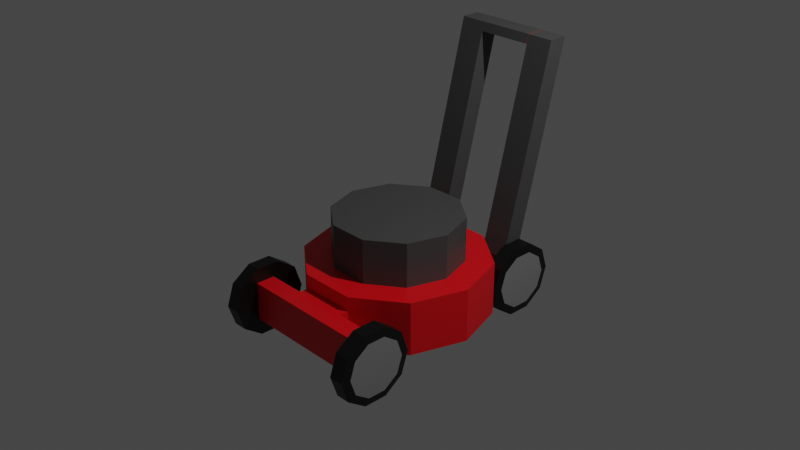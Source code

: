 # Source: MowerMachine.blend  (saved by Blender 2.83.19; exported with 4.5.12 LTS)
import bpy
from mathutils import Matrix  # noqa: F401  (used for matrix-valued properties, if any)

bpy.ops.wm.read_factory_settings(use_empty=True)
scene = bpy.context.scene
scene.name = 'Scene'

# ---- collections
col_collection = bpy.data.collections.new('Collection'); scene.collection.children.link(col_collection)

# ---- materials (node trees are filled in below, after node groups)
mat_red = bpy.data.materials.new('Red')
mat_red.use_transparent_shadow = False
mat_black = bpy.data.materials.new('Black')
mat_black.use_transparent_shadow = False
mat_black_001 = bpy.data.materials.new('Black.001')
mat_black_001.use_transparent_shadow = False
mat_gray = bpy.data.materials.new('Gray')
mat_gray.use_transparent_shadow = False
mat_black_002 = bpy.data.materials.new('Black.002')
mat_black_002.use_transparent_shadow = False
mat_gray_001 = bpy.data.materials.new('Gray.001')
mat_gray_001.use_transparent_shadow = False
mat_black_003 = bpy.data.materials.new('Black.003')
mat_black_003.use_transparent_shadow = False
mat_gray_002 = bpy.data.materials.new('Gray.002')
mat_gray_002.use_transparent_shadow = False
mat_black_004 = bpy.data.materials.new('Black.004')
mat_black_004.use_transparent_shadow = False
mat_gray_003 = bpy.data.materials.new('Gray.003')
mat_gray_003.use_transparent_shadow = False

# ---- material node trees
mat_red.use_nodes = True; mat_red.node_tree.nodes.clear()
_N = mat_red.node_tree.nodes; _L = mat_red.node_tree.links
n0 = _N.new('ShaderNodeBsdfPrincipled'); n0.name = 'Principled BSDF'; n0.location = (10, 300)
n0.distribution = 'GGX'
n0.subsurface_method = 'BURLEY'
n0.inputs[0].default_value = (0.8, 0.0, 0.005815, 1.0)
n0.inputs[3].default_value = 1.45
n0.inputs[27].default_value = (0.0, 0.0, 0.0, 1.0)
n0.inputs[28].default_value = 1.0
n1 = _N.new('ShaderNodeOutputMaterial'); n1.name = 'Material Output'; n1.location = (300, 300)
_L.new(n0.outputs[0], n1.inputs[0])
n1.is_active_output = True
mat_black.use_nodes = True; mat_black.node_tree.nodes.clear()
_N = mat_black.node_tree.nodes; _L = mat_black.node_tree.links
n0 = _N.new('ShaderNodeBsdfPrincipled'); n0.name = 'Principled BSDF'; n0.location = (10, 300)
n0.distribution = 'GGX'
n0.subsurface_method = 'BURLEY'
n0.inputs[0].default_value = (0.06285, 0.06285, 0.06285, 1.0)
n0.inputs[3].default_value = 1.45
n0.inputs[27].default_value = (0.0, 0.0, 0.0, 1.0)
n0.inputs[28].default_value = 1.0
n1 = _N.new('ShaderNodeOutputMaterial'); n1.name = 'Material Output'; n1.location = (300, 300)
_L.new(n0.outputs[0], n1.inputs[0])
n1.is_active_output = True
mat_black_001.use_nodes = True; mat_black_001.node_tree.nodes.clear()
_N = mat_black_001.node_tree.nodes; _L = mat_black_001.node_tree.links
n0 = _N.new('ShaderNodeBsdfPrincipled'); n0.name = 'Principled BSDF'; n0.location = (10, 300)
n0.distribution = 'GGX'
n0.subsurface_method = 'BURLEY'
n0.inputs[0].default_value = (0.0, 0.0, 0.0, 1.0)
n0.inputs[3].default_value = 1.45
n0.inputs[27].default_value = (0.0, 0.0, 0.0, 1.0)
n0.inputs[28].default_value = 1.0
n1 = _N.new('ShaderNodeOutputMaterial'); n1.name = 'Material Output'; n1.location = (300, 300)
_L.new(n0.outputs[0], n1.inputs[0])
n1.is_active_output = True
mat_gray.use_nodes = True; mat_gray.node_tree.nodes.clear()
_N = mat_gray.node_tree.nodes; _L = mat_gray.node_tree.links
n0 = _N.new('ShaderNodeBsdfPrincipled'); n0.name = 'Principled BSDF'; n0.location = (10, 300)
n0.distribution = 'GGX'
n0.subsurface_method = 'BURLEY'
n0.inputs[0].default_value = (0.2215, 0.2215, 0.2215, 1.0)
n0.inputs[3].default_value = 1.45
n0.inputs[27].default_value = (0.0, 0.0, 0.0, 1.0)
n0.inputs[28].default_value = 1.0
n1 = _N.new('ShaderNodeOutputMaterial'); n1.name = 'Material Output'; n1.location = (300, 300)
_L.new(n0.outputs[0], n1.inputs[0])
n1.is_active_output = True
mat_black_002.use_nodes = True; mat_black_002.node_tree.nodes.clear()
_N = mat_black_002.node_tree.nodes; _L = mat_black_002.node_tree.links
n0 = _N.new('ShaderNodeBsdfPrincipled'); n0.name = 'Principled BSDF'; n0.location = (10, 300)
n0.distribution = 'GGX'
n0.subsurface_method = 'BURLEY'
n0.inputs[0].default_value = (0.0, 0.0, 0.0, 1.0)
n0.inputs[3].default_value = 1.45
n0.inputs[27].default_value = (0.0, 0.0, 0.0, 1.0)
n0.inputs[28].default_value = 1.0
n1 = _N.new('ShaderNodeOutputMaterial'); n1.name = 'Material Output'; n1.location = (300, 300)
_L.new(n0.outputs[0], n1.inputs[0])
n1.is_active_output = True
mat_gray_001.use_nodes = True; mat_gray_001.node_tree.nodes.clear()
_N = mat_gray_001.node_tree.nodes; _L = mat_gray_001.node_tree.links
n0 = _N.new('ShaderNodeBsdfPrincipled'); n0.name = 'Principled BSDF'; n0.location = (10, 300)
n0.distribution = 'GGX'
n0.subsurface_method = 'BURLEY'
n0.inputs[0].default_value = (0.2215, 0.2215, 0.2215, 1.0)
n0.inputs[3].default_value = 1.45
n0.inputs[27].default_value = (0.0, 0.0, 0.0, 1.0)
n0.inputs[28].default_value = 1.0
n1 = _N.new('ShaderNodeOutputMaterial'); n1.name = 'Material Output'; n1.location = (300, 300)
_L.new(n0.outputs[0], n1.inputs[0])
n1.is_active_output = True
mat_black_003.use_nodes = True; mat_black_003.node_tree.nodes.clear()
_N = mat_black_003.node_tree.nodes; _L = mat_black_003.node_tree.links
n0 = _N.new('ShaderNodeBsdfPrincipled'); n0.name = 'Principled BSDF'; n0.location = (10, 300)
n0.distribution = 'GGX'
n0.subsurface_method = 'BURLEY'
n0.inputs[0].default_value = (0.0, 0.0, 0.0, 1.0)
n0.inputs[3].default_value = 1.45
n0.inputs[27].default_value = (0.0, 0.0, 0.0, 1.0)
n0.inputs[28].default_value = 1.0
n1 = _N.new('ShaderNodeOutputMaterial'); n1.name = 'Material Output'; n1.location = (300, 300)
_L.new(n0.outputs[0], n1.inputs[0])
n1.is_active_output = True
mat_gray_002.use_nodes = True; mat_gray_002.node_tree.nodes.clear()
_N = mat_gray_002.node_tree.nodes; _L = mat_gray_002.node_tree.links
n0 = _N.new('ShaderNodeBsdfPrincipled'); n0.name = 'Principled BSDF'; n0.location = (10, 300)
n0.distribution = 'GGX'
n0.subsurface_method = 'BURLEY'
n0.inputs[0].default_value = (0.2215, 0.2215, 0.2215, 1.0)
n0.inputs[3].default_value = 1.45
n0.inputs[27].default_value = (0.0, 0.0, 0.0, 1.0)
n0.inputs[28].default_value = 1.0
n1 = _N.new('ShaderNodeOutputMaterial'); n1.name = 'Material Output'; n1.location = (300, 300)
_L.new(n0.outputs[0], n1.inputs[0])
n1.is_active_output = True
mat_black_004.use_nodes = True; mat_black_004.node_tree.nodes.clear()
_N = mat_black_004.node_tree.nodes; _L = mat_black_004.node_tree.links
n0 = _N.new('ShaderNodeBsdfPrincipled'); n0.name = 'Principled BSDF'; n0.location = (10, 300)
n0.distribution = 'GGX'
n0.subsurface_method = 'BURLEY'
n0.inputs[0].default_value = (0.0, 0.0, 0.0, 1.0)
n0.inputs[3].default_value = 1.45
n0.inputs[27].default_value = (0.0, 0.0, 0.0, 1.0)
n0.inputs[28].default_value = 1.0
n1 = _N.new('ShaderNodeOutputMaterial'); n1.name = 'Material Output'; n1.location = (300, 300)
_L.new(n0.outputs[0], n1.inputs[0])
n1.is_active_output = True
mat_gray_003.use_nodes = True; mat_gray_003.node_tree.nodes.clear()
_N = mat_gray_003.node_tree.nodes; _L = mat_gray_003.node_tree.links
n0 = _N.new('ShaderNodeBsdfPrincipled'); n0.name = 'Principled BSDF'; n0.location = (10, 300)
n0.distribution = 'GGX'
n0.subsurface_method = 'BURLEY'
n0.inputs[0].default_value = (0.2215, 0.2215, 0.2215, 1.0)
n0.inputs[3].default_value = 1.45
n0.inputs[27].default_value = (0.0, 0.0, 0.0, 1.0)
n0.inputs[28].default_value = 1.0
n1 = _N.new('ShaderNodeOutputMaterial'); n1.name = 'Material Output'; n1.location = (300, 300)
_L.new(n0.outputs[0], n1.inputs[0])
n1.is_active_output = True

# ---- world
world_world = bpy.data.worlds.new('World'); scene.world = world_world
world_world.use_nodes = True; world_world.node_tree.nodes.clear()
_N = world_world.node_tree.nodes; _L = world_world.node_tree.links
n0 = _N.new('ShaderNodeOutputWorld'); n0.name = 'World Output'; n0.location = (300, 300)
n1 = _N.new('ShaderNodeBackground'); n1.name = 'Background'; n1.location = (10, 300)
n1.inputs[0].default_value = (0.05088, 0.05088, 0.05088, 1.0)
_L.new(n1.outputs[0], n0.inputs[0])
n0.is_active_output = True
world_world.color = (0.05088, 0.05088, 0.05088)
world_world.use_sun_shadow = False
world_world.sun_shadow_jitter_overblur = 0.0

# ---- cameras
cam_camera = bpy.data.cameras.new('Camera')
cam_camera.clip_end = 100.0
cam_camera.ortho_scale = 7.314

# ---- lights
light_light = bpy.data.lights.new('Light', 'POINT')
light_light.transmission_factor = 0.0
light_light.energy = 1000.0
light_light.shadow_soft_size = 0.1
light_light.shadow_maximum_resolution = 0.006
light_light.use_absolute_resolution = True

# ---- meshes
me_cylinder = bpy.data.meshes.new('Cylinder')
me_cylinder.from_pydata([(0.298, 0.9474, -1.0), (0.298, 0.9474, -0.5772), (0.7965, 0.582, -1.0), (0.7965, 0.582, -0.5772), (0.985, -0.006557, -1.0), (0.985, -0.006557, -0.5772), (0.7915, -0.5935, -1.0), (0.7915, -0.5935, -0.5772), (0.29, -0.9547, -1.0), (0.29, -0.9547, -0.5772), (-0.328, -0.9521, -1.0), (-0.328, -0.9521, -0.5772), (-0.8265, -0.5867, -1.0), (-0.8265, -0.5867, -0.5772), (-1.015, 0.001863, -1.0), (-1.015, 0.001863, -0.5772), (-0.8216, 0.5888, -1.0), (-0.8216, 0.5888, -0.5772), (-0.32, 0.95, -1.0), (-0.32, 0.95, -0.5772), (0.2896, -1.051, -1.0), (0.2896, -1.051, -0.5772), (-0.3284, -1.049, -0.5772), (-0.3284, -1.049, -1.0), (0.2887, -1.26, -1.0), (0.2887, -1.26, -0.5772), (-0.3293, -1.257, -0.5772), (-0.3293, -1.257, -1.0), (0.7821, -1.053, -0.5772), (0.7812, -1.262, -0.5772), (0.7812, -1.262, -1.0), (0.7821, -1.053, -1.0), (-0.821, -1.047, -1.0), (-0.8219, -1.255, -1.0), (-0.8219, -1.255, -0.5772), (-0.821, -1.047, -0.5772), (0.5562, 0.409, -0.4145), (0.2053, 0.6662, -0.4145), (0.6889, -0.005311, -0.4145), (0.5527, -0.4185, -0.4145), (0.1997, -0.6727, -0.4145), (-0.2354, -0.6709, -0.4145), (-0.5862, -0.4137, -0.4145), (-0.7189, 0.0006168, -0.4145), (-0.5827, 0.4138, -0.4145), (-0.2297, 0.668, -0.4145), (0.2989, 1.162, -1.0), (0.2989, 1.162, -0.5772), (-0.3191, 1.164, -0.5772), (-0.3191, 1.164, -1.0), (0.5921, 0.9462, -0.5772), (0.5921, 0.9462, -1.0), (0.593, 1.161, -1.0), (0.593, 1.161, -0.5772), (-0.6141, 0.9512, -1.0), (-0.6141, 0.9512, -0.5772), (-0.6132, 1.166, -0.5772), (-0.6132, 1.166, -1.0), (0.2989, 1.738, 1.676), (0.298, 1.524, 1.676), (-0.3191, 1.741, 1.676), (-0.32, 1.526, 1.676), (0.5921, 1.523, 1.676), (0.593, 1.737, 1.676), (-0.6132, 1.742, 1.676), (-0.6141, 1.528, 1.676), (-0.6141, 1.502, 1.577), (-0.6132, 1.717, 1.577), (-0.3191, 1.715, 1.577), (-0.32, 1.501, 1.577), (0.2977, 1.738, 1.677), (0.2968, 1.524, 1.677), (0.2968, 1.498, 1.578), (0.2977, 1.713, 1.578), (0.7965, 0.582, -0.4145), (0.298, 0.9474, -0.4145), (0.985, -0.006557, -0.4145), (0.7915, -0.5935, -0.4145), (0.29, -0.9547, -0.4145), (-0.328, -0.9521, -0.4145), (-0.8265, -0.5867, -0.4145), (-1.015, 0.001863, -0.4145), (-0.8216, 0.5888, -0.4145), (-0.32, 0.95, -0.4145), (0.5527, -0.4185, 0.07015), (0.1997, -0.6727, 0.07015), (-0.2354, -0.6709, 0.07015), (-0.5862, -0.4137, 0.07015), (0.5562, 0.409, -0.4145), (0.2053, 0.6662, -0.4145), (0.6889, -0.005311, -0.4145), (0.5527, -0.4185, -0.4145), (-0.7189, 0.0006168, -0.4145), (-0.5862, -0.4137, -0.4145), (-0.5827, 0.4138, -0.4145), (-0.2297, 0.668, -0.4145), (0.5562, 0.409, 0.07015), (0.2053, 0.6662, 0.07015), (0.6889, -0.005311, 0.07015), (0.5527, -0.4185, 0.07015), (0.1997, -0.6727, 0.07015), (-0.2354, -0.6709, 0.07015), (-0.5862, -0.4137, 0.07015), (-0.7189, 0.0006168, 0.07015), (-0.5827, 0.4138, 0.07015), (-0.2297, 0.668, 0.07015)], [], [(0, 1, 3, 2), (2, 3, 5, 4), (4, 5, 7, 6), (6, 7, 9, 8), (24, 25, 26, 27), (10, 11, 13, 12), (12, 13, 15, 14), (14, 15, 17, 16), (5, 3, 74, 76), (16, 17, 19, 18), (0, 18, 49, 46), (0, 2, 4, 6, 8, 10, 12, 14, 16, 18), (9, 21, 20, 8), (11, 22, 21, 9), (10, 23, 22, 11), (8, 20, 23, 10), (1, 19, 83, 75), (22, 26, 25, 21), (40, 39, 84, 85), (20, 24, 27, 23), (28, 29, 30, 31), (25, 29, 28, 21), (24, 30, 29, 25), (20, 31, 30, 24), (21, 28, 31, 20), (32, 33, 34, 35), (27, 33, 32, 23), (26, 34, 33, 27), (22, 35, 34, 26), (23, 32, 35, 22), (19, 17, 82, 83), (17, 15, 81, 82), (15, 13, 80, 81), (13, 11, 79, 80), (11, 9, 78, 79), (9, 7, 77, 78), (3, 1, 75, 74), (7, 5, 76, 77), (49, 48, 47, 46), (19, 1, 47, 48), (50, 51, 52, 53), (0, 51, 50, 1), (46, 52, 51, 0), (47, 53, 52, 46), (47, 1, 59, 58), (54, 55, 56, 57), (19, 55, 54, 18), (67, 66, 65, 64), (49, 57, 56, 48), (18, 54, 57, 49), (59, 62, 63, 58), (60, 64, 65, 61), (53, 47, 58, 63), (1, 50, 62, 59), (68, 67, 64, 60), (50, 53, 63, 62), (66, 69, 61, 65), (60, 61, 71, 70), (19, 48, 68, 69), (55, 19, 69, 66), (48, 56, 67, 68), (56, 55, 66, 67), (72, 73, 70, 71), (61, 69, 72, 71), (69, 68, 73, 72), (68, 60, 70, 73), (37, 36, 74, 75), (36, 38, 76, 74), (38, 39, 77, 76), (39, 40, 78, 77), (40, 41, 79, 78), (41, 42, 80, 79), (42, 43, 81, 80), (43, 44, 82, 81), (44, 45, 83, 82), (45, 37, 75, 83), (42, 87, 102, 93), (45, 44, 94, 95), (87, 86, 101, 102), (41, 40, 85, 86), (38, 36, 88, 90), (86, 85, 100, 101), (42, 41, 86, 87), (44, 43, 92, 94), (36, 37, 89, 88), (84, 39, 91, 99), (96, 97, 105, 104, 103, 102, 101, 100, 99, 98), (88, 89, 97, 96), (94, 92, 103, 104), (90, 88, 96, 98), (95, 94, 104, 105), (91, 90, 98, 99), (89, 95, 105, 97), (92, 93, 102, 103), (39, 38, 90, 91), (37, 45, 95, 89), (43, 42, 93, 92), (85, 84, 99, 100)])
me_cylinder.polygons.foreach_set('material_index', [0, 0, 0, 0, 0, 0, 0, 0, 0, 0, 1, 0, 0, 0, 0, 0, 0, 0, 1, 0, 0, 0, 0, 0, 0, 0, 0, 0, 0, 0, 0, 0, 0, 0, 0, 0, 0, 0, 1, 1, 1, 1, 1, 1, 1, 1, 0, 1, 1, 1, 1, 1, 1, 1, 1, 1, 1, 1, 1, 1, 1, 1, 0, 1, 1, 1, 0, 0, 0, 0, 0, 0, 0, 0, 0, 0, 0, 0, 0, 1, 0, 0, 1, 0, 0, 0, 1, 1, 1, 1, 1, 1, 1, 1, 0, 0, 0, 0])
_uv = me_cylinder.uv_layers.new(name='UVMap')
_uv.uv.foreach_set('vector', [1.0, 0.5, 1.0, 1.0, 0.9, 1.0, 0.9, 0.5, 0.9, 0.5, 0.9, 1.0, 0.8, 1.0, 0.8, 0.5, 0.8, 0.5, 0.8, 1.0, 0.7, 1.0, 0.7, 0.5, 0.7, 0.5, 0.7, 1.0, 0.6, 1.0, 0.6, 0.5, 0.6, 0.5, 0.6, 1.0, 0.5, 1.0, 0.5, 0.5, 0.5, 0.5, 0.5, 1.0, 0.4, 1.0, 0.4, 0.5, 0.4, 0.5, 0.4, 1.0, 0.3, 1.0, 0.3, 0.5, 0.3, 0.5, 0.3, 1.0, 0.2, 1.0, 0.2, 0.5, 0.8, 1.0, 0.9, 1.0, 0.9, 1.0, 0.8, 1.0, 0.2, 0.5, 0.2, 1.0, 0.1, 1.0, 0.1, 0.5, 0.75, 0.49, 0.6089, 0.4442, 0.6089, 0.4442, 0.75, 0.49, 0.75, 0.49, 0.8911, 0.4442, 0.9783, 0.3242, 0.9783, 0.1758, 0.8911, 0.05584, 0.75, 0.01, 0.6089, 0.05584, 0.5217, 0.1758, 0.5217, 0.3242, 0.6089, 0.4442, 0.6, 1.0, 0.6, 1.0, 0.6, 0.5, 0.6, 0.5, 0.5, 1.0, 0.5, 1.0, 0.6, 1.0, 0.6, 1.0, 0.5, 0.5, 0.5, 0.5, 0.5, 1.0, 0.5, 1.0, 0.6, 0.5, 0.6, 0.5, 0.5, 0.5, 0.5, 0.5, -7.451e-08, 1.0, 0.1, 1.0, 0.1, 1.0, -7.451e-08, 1.0, 0.5, 1.0, 0.5, 1.0, 0.6, 1.0, 0.6, 1.0, 0.3493, 0.1133, 0.4107, 0.1978, 0.4107, 0.1978, 0.3493, 0.1133, 0.6, 0.5, 0.6, 0.5, 0.5, 0.5, 0.5, 0.5, 0.6, 1.0, 0.6, 1.0, 0.6, 0.5, 0.6, 0.5, 0.6, 1.0, 0.6, 1.0, 0.6, 1.0, 0.6, 1.0, 0.6, 0.5, 0.6, 0.5, 0.6, 1.0, 0.6, 1.0, 0.6, 0.5, 0.6, 0.5, 0.6, 0.5, 0.6, 0.5, 0.6, 1.0, 0.6, 1.0, 0.6, 0.5, 0.6, 0.5, 0.5, 0.5, 0.5, 0.5, 0.5, 1.0, 0.5, 1.0, 0.5, 0.5, 0.5, 0.5, 0.5, 0.5, 0.5, 0.5, 0.5, 1.0, 0.5, 1.0, 0.5, 0.5, 0.5, 0.5, 0.5, 1.0, 0.5, 1.0, 0.5, 1.0, 0.5, 1.0, 0.5, 0.5, 0.5, 0.5, 0.5, 1.0, 0.5, 1.0, 0.1, 1.0, 0.2, 1.0, 0.2, 1.0, 0.1, 1.0, 0.2, 1.0, 0.3, 1.0, 0.3, 1.0, 0.2, 1.0, 0.3, 1.0, 0.4, 1.0, 0.4, 1.0, 0.3, 1.0, 0.4, 1.0, 0.5, 1.0, 0.5, 1.0, 0.4, 1.0, 0.5, 1.0, 0.6, 1.0, 0.6, 1.0, 0.5, 1.0, 0.6, 1.0, 0.7, 1.0, 0.7, 1.0, 0.6, 1.0, 0.9, 1.0, 1.0, 1.0, 1.0, 1.0, 0.9, 1.0, 0.7, 1.0, 0.8, 1.0, 0.8, 1.0, 0.7, 1.0, 0.1, 0.5, 0.1, 1.0, -7.451e-08, 1.0, -7.451e-08, 0.5, 0.1, 1.0, -7.451e-08, 1.0, -7.451e-08, 1.0, 0.1, 1.0, 1.0, 1.0, 1.0, 0.5, 1.0, 0.5, 1.0, 1.0, 1.0, 0.5, 1.0, 0.5, 1.0, 1.0, 1.0, 1.0, 1.0, 0.5, 1.0, 0.5, 1.0, 0.5, 1.0, 0.5, 1.0, 1.0, 1.0, 1.0, 1.0, 0.5, 1.0, 0.5, -7.451e-08, 1.0, -7.451e-08, 1.0, -7.451e-08, 1.0, -7.451e-08, 1.0, 0.1, 0.5, 0.1, 1.0, 0.1, 1.0, 0.1, 0.5, 0.1, 1.0, 0.1, 1.0, 0.1, 0.5, 0.1, 0.5, 0.1, 1.0, 0.1, 1.0, 0.1, 1.0, 0.1, 1.0, 0.1, 0.5, 0.1, 0.5, 0.1, 1.0, 0.1, 1.0, 0.1, 0.5, 0.1, 0.5, 0.1, 0.5, 0.1, 0.5, 1.0, 1.0, 1.0, 1.0, 1.0, 1.0, 1.0, 1.0, 0.1, 1.0, 0.1, 1.0, 0.1, 1.0, 0.1, 1.0, 1.0, 1.0, 1.0, 1.0, 1.0, 1.0, 1.0, 1.0, 1.0, 1.0, 1.0, 1.0, 1.0, 1.0, 1.0, 1.0, 0.1, 1.0, 0.1, 1.0, 0.1, 1.0, 0.1, 1.0, 1.0, 1.0, 1.0, 1.0, 1.0, 1.0, 1.0, 1.0, 0.1, 1.0, 0.1, 1.0, 0.1, 1.0, 0.1, 1.0, 0.1, 1.0, 0.1, 1.0, 0.1, 1.0, 0.1, 1.0, 0.1, 1.0, 0.1, 1.0, 0.1, 1.0, 0.1, 1.0, 0.1, 1.0, 0.1, 1.0, 0.1, 1.0, 0.1, 1.0, 0.1, 1.0, 0.1, 1.0, 0.1, 1.0, 0.1, 1.0, 0.1, 1.0, 0.1, 1.0, 0.1, 1.0, 0.1, 1.0, 0.1, 1.0, 0.1, 1.0, 0.1, 1.0, 0.1, 1.0, 0.1, 1.0, 0.1, 1.0, 0.1, 1.0, 0.1, 1.0, 0.1, 1.0, 0.1, 1.0, 0.1, 1.0, 0.1, 1.0, 0.1, 1.0, 0.1, 1.0, 0.1, 1.0, 0.1, 1.0, 0.25, 0.4189, 0.3493, 0.3867, 0.3911, 0.4442, 0.25, 0.49, 0.3493, 0.3867, 0.4107, 0.3022, 0.4783, 0.3242, 0.3911, 0.4442, 0.4107, 0.3022, 0.4107, 0.1978, 0.4783, 0.1758, 0.4783, 0.3242, 0.4107, 0.1978, 0.3493, 0.1133, 0.3911, 0.05584, 0.4783, 0.1758, 0.3493, 0.1133, 0.25, 0.08106, 0.25, 0.01, 0.3911, 0.05584, 0.25, 0.08106, 0.1507, 0.1133, 0.1089, 0.05584, 0.25, 0.01, 0.1507, 0.1133, 0.08933, 0.1978, 0.02175, 0.1758, 0.1089, 0.05584, 0.08933, 0.1978, 0.08933, 0.3022, 0.02175, 0.3242, 0.02175, 0.1758, 0.08933, 0.3022, 0.1507, 0.3867, 0.1089, 0.4442, 0.02175, 0.3242, 0.1507, 0.3867, 0.25, 0.4189, 0.25, 0.49, 0.1089, 0.4442, 0.1507, 0.1133, 0.1507, 0.1133, 0.1507, 0.1133, 0.1507, 0.1133, 0.1507, 0.3867, 0.08933, 0.3022, 0.08933, 0.3022, 0.1507, 0.3867, 0.1507, 0.1133, 0.25, 0.08106, 0.25, 0.08106, 0.1507, 0.1133, 0.25, 0.08106, 0.3493, 0.1133, 0.3493, 0.1133, 0.25, 0.08106, 0.4107, 0.3022, 0.3493, 0.3867, 0.3493, 0.3867, 0.4107, 0.3022, 0.25, 0.08106, 0.3493, 0.1133, 0.3493, 0.1133, 0.25, 0.08106, 0.1507, 0.1133, 0.25, 0.08106, 0.25, 0.08106, 0.1507, 0.1133, 0.08933, 0.3022, 0.08933, 0.1978, 0.08933, 0.1978, 0.08933, 0.3022, 0.3493, 0.3867, 0.25, 0.4189, 0.25, 0.4189, 0.3493, 0.3867, 0.4107, 0.1978, 0.4107, 0.1978, 0.4107, 0.1978, 0.4107, 0.1978, 0.3493, 0.3867, 0.25, 0.4189, 0.1507, 0.3867, 0.08933, 0.3022, 0.08933, 0.1978, 0.1507, 0.1133, 0.25, 0.08106, 0.3493, 0.1133, 0.4107, 0.1978, 0.4107, 0.3022, 0.3493, 0.3867, 0.25, 0.4189, 0.25, 0.4189, 0.3493, 0.3867, 0.08933, 0.3022, 0.08933, 0.1978, 0.08933, 0.1978, 0.08933, 0.3022, 0.4107, 0.3022, 0.3493, 0.3867, 0.3493, 0.3867, 0.4107, 0.3022, 0.1507, 0.3867, 0.08933, 0.3022, 0.08933, 0.3022, 0.1507, 0.3867, 0.4107, 0.1978, 0.4107, 0.3022, 0.4107, 0.3022, 0.4107, 0.1978, 0.25, 0.4189, 0.1507, 0.3867, 0.1507, 0.3867, 0.25, 0.4189, 0.08933, 0.1978, 0.1507, 0.1133, 0.1507, 0.1133, 0.08933, 0.1978, 0.4107, 0.1978, 0.4107, 0.3022, 0.4107, 0.3022, 0.4107, 0.1978, 0.25, 0.4189, 0.1507, 0.3867, 0.1507, 0.3867, 0.25, 0.4189, 0.08933, 0.1978, 0.1507, 0.1133, 0.1507, 0.1133, 0.08933, 0.1978, 0.3493, 0.1133, 0.4107, 0.1978, 0.4107, 0.1978, 0.3493, 0.1133])
me_cylinder.materials.append(mat_red)
me_cylinder.materials.append(mat_black)
me_cylinder.use_remesh_fix_poles = True
me_cylinder.use_remesh_preserve_attributes = False
me_cylinder.use_mirror_vertex_groups = False
me_cylinder.update()
me_cylinder_001 = bpy.data.meshes.new('Cylinder.001')
me_cylinder_001.from_pydata([(0.0, 1.0, 1.0), (0.5878, 0.809, 1.0), (0.9511, 0.309, 1.0), (0.9511, -0.309, 1.0), (0.5878, -0.809, 1.0), (-8.742e-08, -1.0, 1.0), (-0.5878, -0.809, 1.0), (-0.9511, -0.309, 1.0), (-0.9511, 0.309, 1.0), (-0.5878, 0.809, 1.0), (-4.47e-08, 0.7738, -1.0), (0.0, 1.0, -0.7848), (0.4548, 0.626, -1.0), (0.5878, 0.809, -0.7848), (0.7359, 0.2391, -1.0), (0.9511, 0.309, -0.7848), (0.7359, -0.2391, -1.0), (0.9511, -0.309, -0.7848), (0.4548, -0.626, -1.0), (0.5878, -0.809, -0.7848), (-5.215e-08, -0.7738, -1.0), (-8.742e-08, -1.0, -0.7848), (-0.4548, -0.626, -1.0), (-0.5878, -0.809, -0.7848), (-0.7359, -0.2391, -1.0), (-0.9511, -0.309, -0.7848), (-0.7359, 0.2391, -1.0), (-0.9511, 0.309, -0.7848), (-0.4548, 0.626, -1.0), (-0.5878, 0.809, -0.7848)], [], [(29, 9, 0, 11), (15, 2, 3, 17), (17, 3, 4, 19), (19, 4, 5, 21), (21, 5, 6, 23), (23, 6, 7, 25), (25, 7, 8, 27), (27, 8, 9, 29), (1, 0, 9, 8, 7, 6, 5, 4, 3, 2), (13, 1, 2, 15), (11, 0, 1, 13), (11, 13, 12, 10), (13, 15, 14, 12), (15, 17, 16, 14), (17, 19, 18, 16), (19, 21, 20, 18), (21, 23, 22, 20), (23, 25, 24, 22), (25, 27, 26, 24), (27, 29, 28, 26), (29, 11, 10, 28), (10, 12, 14, 16, 18, 20, 22, 24, 26, 28)])
me_cylinder_001.polygons.foreach_set('material_index', [0, 0, 0, 0, 0, 0, 0, 0, 0, 0, 0, 0, 0, 0, 0, 0, 0, 0, 0, 0, 0, 1])
_uv = me_cylinder_001.uv_layers.new(name='UVMap')
_uv.uv.foreach_set('vector', [0.1, 0.5538, 0.1, 1.0, -7.451e-08, 1.0, -7.451e-08, 0.5538, 0.8, 0.5538, 0.8, 1.0, 0.7, 1.0, 0.7, 0.5538, 0.7, 0.5538, 0.7, 1.0, 0.6, 1.0, 0.6, 0.5538, 0.6, 0.5538, 0.6, 1.0, 0.5, 1.0, 0.5, 0.5538, 0.5, 0.5538, 0.5, 1.0, 0.4, 1.0, 0.4, 0.5538, 0.4, 0.5538, 0.4, 1.0, 0.3, 1.0, 0.3, 0.5538, 0.3, 0.5538, 0.3, 1.0, 0.2, 1.0, 0.2, 0.5538, 0.2, 0.5538, 0.2, 1.0, 0.1, 1.0, 0.1, 0.5538, 0.3911, 0.4442, 0.25, 0.49, 0.1089, 0.4442, 0.02175, 0.3242, 0.02175, 0.1758, 0.1089, 0.05584, 0.25, 0.01, 0.3911, 0.05584, 0.4783, 0.1758, 0.4783, 0.3242, 0.9, 0.5538, 0.9, 1.0, 0.8, 1.0, 0.8, 0.5538, 1.0, 0.5538, 1.0, 1.0, 0.9, 1.0, 0.9, 0.5538, 1.0, 0.5538, 0.9, 0.5538, 0.9113, 0.5, 0.9887, 0.5, 0.9, 0.5538, 0.8, 0.5538, 0.8113, 0.5, 0.8887, 0.5, 0.8, 0.5538, 0.7, 0.5538, 0.7113, 0.5, 0.7887, 0.5, 0.7, 0.5538, 0.6, 0.5538, 0.6113, 0.5, 0.6887, 0.5, 0.6, 0.5538, 0.5, 0.5538, 0.5113, 0.5, 0.5887, 0.5, 0.5, 0.5538, 0.4, 0.5538, 0.4113, 0.5, 0.4887, 0.5, 0.4, 0.5538, 0.3, 0.5538, 0.3113, 0.5, 0.3887, 0.5, 0.3, 0.5538, 0.2, 0.5538, 0.2113, 0.5, 0.2887, 0.5, 0.2, 0.5538, 0.1, 0.5538, 0.1113, 0.5, 0.1887, 0.5, 0.1, 0.5538, -7.451e-08, 0.5538, 0.01131, 0.5, 0.08869, 0.5, 0.75, 0.4357, 0.8592, 0.4002, 0.9266, 0.3074, 0.9266, 0.1926, 0.8592, 0.09976, 0.75, 0.06429, 0.6408, 0.09976, 0.5734, 0.1926, 0.5734, 0.3074, 0.6408, 0.4002])
me_cylinder_001.materials.append(mat_black_001)
me_cylinder_001.materials.append(mat_gray)
me_cylinder_001.use_remesh_fix_poles = True
me_cylinder_001.use_remesh_preserve_attributes = False
me_cylinder_001.use_mirror_vertex_groups = False
me_cylinder_001.update()
me_cylinder_002 = bpy.data.meshes.new('Cylinder.002')
me_cylinder_002.from_pydata([(0.0, 1.0, 1.0), (0.5878, 0.809, 1.0), (0.9511, 0.309, 1.0), (0.9511, -0.309, 1.0), (0.5878, -0.809, 1.0), (-8.742e-08, -1.0, 1.0), (-0.5878, -0.809, 1.0), (-0.9511, -0.309, 1.0), (-0.9511, 0.309, 1.0), (-0.5878, 0.809, 1.0), (-4.47e-08, 0.7738, -1.0), (0.0, 1.0, -0.7848), (0.4548, 0.626, -1.0), (0.5878, 0.809, -0.7848), (0.7359, 0.2391, -1.0), (0.9511, 0.309, -0.7848), (0.7359, -0.2391, -1.0), (0.9511, -0.309, -0.7848), (0.4548, -0.626, -1.0), (0.5878, -0.809, -0.7848), (-5.215e-08, -0.7738, -1.0), (-8.742e-08, -1.0, -0.7848), (-0.4548, -0.626, -1.0), (-0.5878, -0.809, -0.7848), (-0.7359, -0.2391, -1.0), (-0.9511, -0.309, -0.7848), (-0.7359, 0.2391, -1.0), (-0.9511, 0.309, -0.7848), (-0.4548, 0.626, -1.0), (-0.5878, 0.809, -0.7848)], [], [(29, 9, 0, 11), (15, 2, 3, 17), (17, 3, 4, 19), (19, 4, 5, 21), (21, 5, 6, 23), (23, 6, 7, 25), (25, 7, 8, 27), (27, 8, 9, 29), (1, 0, 9, 8, 7, 6, 5, 4, 3, 2), (13, 1, 2, 15), (11, 0, 1, 13), (11, 13, 12, 10), (13, 15, 14, 12), (15, 17, 16, 14), (17, 19, 18, 16), (19, 21, 20, 18), (21, 23, 22, 20), (23, 25, 24, 22), (25, 27, 26, 24), (27, 29, 28, 26), (29, 11, 10, 28), (10, 12, 14, 16, 18, 20, 22, 24, 26, 28)])
me_cylinder_002.polygons.foreach_set('material_index', [0, 0, 0, 0, 0, 0, 0, 0, 0, 0, 0, 0, 0, 0, 0, 0, 0, 0, 0, 0, 0, 1])
_uv = me_cylinder_002.uv_layers.new(name='UVMap')
_uv.uv.foreach_set('vector', [0.1, 0.5538, 0.1, 1.0, -7.451e-08, 1.0, -7.451e-08, 0.5538, 0.8, 0.5538, 0.8, 1.0, 0.7, 1.0, 0.7, 0.5538, 0.7, 0.5538, 0.7, 1.0, 0.6, 1.0, 0.6, 0.5538, 0.6, 0.5538, 0.6, 1.0, 0.5, 1.0, 0.5, 0.5538, 0.5, 0.5538, 0.5, 1.0, 0.4, 1.0, 0.4, 0.5538, 0.4, 0.5538, 0.4, 1.0, 0.3, 1.0, 0.3, 0.5538, 0.3, 0.5538, 0.3, 1.0, 0.2, 1.0, 0.2, 0.5538, 0.2, 0.5538, 0.2, 1.0, 0.1, 1.0, 0.1, 0.5538, 0.3911, 0.4442, 0.25, 0.49, 0.1089, 0.4442, 0.02175, 0.3242, 0.02175, 0.1758, 0.1089, 0.05584, 0.25, 0.01, 0.3911, 0.05584, 0.4783, 0.1758, 0.4783, 0.3242, 0.9, 0.5538, 0.9, 1.0, 0.8, 1.0, 0.8, 0.5538, 1.0, 0.5538, 1.0, 1.0, 0.9, 1.0, 0.9, 0.5538, 1.0, 0.5538, 0.9, 0.5538, 0.9113, 0.5, 0.9887, 0.5, 0.9, 0.5538, 0.8, 0.5538, 0.8113, 0.5, 0.8887, 0.5, 0.8, 0.5538, 0.7, 0.5538, 0.7113, 0.5, 0.7887, 0.5, 0.7, 0.5538, 0.6, 0.5538, 0.6113, 0.5, 0.6887, 0.5, 0.6, 0.5538, 0.5, 0.5538, 0.5113, 0.5, 0.5887, 0.5, 0.5, 0.5538, 0.4, 0.5538, 0.4113, 0.5, 0.4887, 0.5, 0.4, 0.5538, 0.3, 0.5538, 0.3113, 0.5, 0.3887, 0.5, 0.3, 0.5538, 0.2, 0.5538, 0.2113, 0.5, 0.2887, 0.5, 0.2, 0.5538, 0.1, 0.5538, 0.1113, 0.5, 0.1887, 0.5, 0.1, 0.5538, -7.451e-08, 0.5538, 0.01131, 0.5, 0.08869, 0.5, 0.75, 0.4357, 0.8592, 0.4002, 0.9266, 0.3074, 0.9266, 0.1926, 0.8592, 0.09976, 0.75, 0.06429, 0.6408, 0.09976, 0.5734, 0.1926, 0.5734, 0.3074, 0.6408, 0.4002])
me_cylinder_002.materials.append(mat_black_002)
me_cylinder_002.materials.append(mat_gray_001)
me_cylinder_002.use_remesh_fix_poles = True
me_cylinder_002.use_remesh_preserve_attributes = False
me_cylinder_002.use_mirror_vertex_groups = False
me_cylinder_002.update()
me_cylinder_003 = bpy.data.meshes.new('Cylinder.003')
me_cylinder_003.from_pydata([(0.0, 1.0, 1.0), (0.5878, 0.809, 1.0), (0.9511, 0.309, 1.0), (0.9511, -0.309, 1.0), (0.5878, -0.809, 1.0), (-8.742e-08, -1.0, 1.0), (-0.5878, -0.809, 1.0), (-0.9511, -0.309, 1.0), (-0.9511, 0.309, 1.0), (-0.5878, 0.809, 1.0), (-4.47e-08, 0.7738, -1.0), (0.0, 1.0, -0.7848), (0.4548, 0.626, -1.0), (0.5878, 0.809, -0.7848), (0.7359, 0.2391, -1.0), (0.9511, 0.309, -0.7848), (0.7359, -0.2391, -1.0), (0.9511, -0.309, -0.7848), (0.4548, -0.626, -1.0), (0.5878, -0.809, -0.7848), (-5.215e-08, -0.7738, -1.0), (-8.742e-08, -1.0, -0.7848), (-0.4548, -0.626, -1.0), (-0.5878, -0.809, -0.7848), (-0.7359, -0.2391, -1.0), (-0.9511, -0.309, -0.7848), (-0.7359, 0.2391, -1.0), (-0.9511, 0.309, -0.7848), (-0.4548, 0.626, -1.0), (-0.5878, 0.809, -0.7848)], [], [(29, 9, 0, 11), (15, 2, 3, 17), (17, 3, 4, 19), (19, 4, 5, 21), (21, 5, 6, 23), (23, 6, 7, 25), (25, 7, 8, 27), (27, 8, 9, 29), (1, 0, 9, 8, 7, 6, 5, 4, 3, 2), (13, 1, 2, 15), (11, 0, 1, 13), (11, 13, 12, 10), (13, 15, 14, 12), (15, 17, 16, 14), (17, 19, 18, 16), (19, 21, 20, 18), (21, 23, 22, 20), (23, 25, 24, 22), (25, 27, 26, 24), (27, 29, 28, 26), (29, 11, 10, 28), (10, 12, 14, 16, 18, 20, 22, 24, 26, 28)])
me_cylinder_003.polygons.foreach_set('material_index', [0, 0, 0, 0, 0, 0, 0, 0, 0, 0, 0, 0, 0, 0, 0, 0, 0, 0, 0, 0, 0, 1])
_uv = me_cylinder_003.uv_layers.new(name='UVMap')
_uv.uv.foreach_set('vector', [0.1, 0.5538, 0.1, 1.0, -7.451e-08, 1.0, -7.451e-08, 0.5538, 0.8, 0.5538, 0.8, 1.0, 0.7, 1.0, 0.7, 0.5538, 0.7, 0.5538, 0.7, 1.0, 0.6, 1.0, 0.6, 0.5538, 0.6, 0.5538, 0.6, 1.0, 0.5, 1.0, 0.5, 0.5538, 0.5, 0.5538, 0.5, 1.0, 0.4, 1.0, 0.4, 0.5538, 0.4, 0.5538, 0.4, 1.0, 0.3, 1.0, 0.3, 0.5538, 0.3, 0.5538, 0.3, 1.0, 0.2, 1.0, 0.2, 0.5538, 0.2, 0.5538, 0.2, 1.0, 0.1, 1.0, 0.1, 0.5538, 0.3911, 0.4442, 0.25, 0.49, 0.1089, 0.4442, 0.02175, 0.3242, 0.02175, 0.1758, 0.1089, 0.05584, 0.25, 0.01, 0.3911, 0.05584, 0.4783, 0.1758, 0.4783, 0.3242, 0.9, 0.5538, 0.9, 1.0, 0.8, 1.0, 0.8, 0.5538, 1.0, 0.5538, 1.0, 1.0, 0.9, 1.0, 0.9, 0.5538, 1.0, 0.5538, 0.9, 0.5538, 0.9113, 0.5, 0.9887, 0.5, 0.9, 0.5538, 0.8, 0.5538, 0.8113, 0.5, 0.8887, 0.5, 0.8, 0.5538, 0.7, 0.5538, 0.7113, 0.5, 0.7887, 0.5, 0.7, 0.5538, 0.6, 0.5538, 0.6113, 0.5, 0.6887, 0.5, 0.6, 0.5538, 0.5, 0.5538, 0.5113, 0.5, 0.5887, 0.5, 0.5, 0.5538, 0.4, 0.5538, 0.4113, 0.5, 0.4887, 0.5, 0.4, 0.5538, 0.3, 0.5538, 0.3113, 0.5, 0.3887, 0.5, 0.3, 0.5538, 0.2, 0.5538, 0.2113, 0.5, 0.2887, 0.5, 0.2, 0.5538, 0.1, 0.5538, 0.1113, 0.5, 0.1887, 0.5, 0.1, 0.5538, -7.451e-08, 0.5538, 0.01131, 0.5, 0.08869, 0.5, 0.75, 0.4357, 0.8592, 0.4002, 0.9266, 0.3074, 0.9266, 0.1926, 0.8592, 0.09976, 0.75, 0.06429, 0.6408, 0.09976, 0.5734, 0.1926, 0.5734, 0.3074, 0.6408, 0.4002])
me_cylinder_003.materials.append(mat_black_003)
me_cylinder_003.materials.append(mat_gray_002)
me_cylinder_003.use_remesh_fix_poles = True
me_cylinder_003.use_remesh_preserve_attributes = False
me_cylinder_003.use_mirror_vertex_groups = False
me_cylinder_003.update()
me_cylinder_004 = bpy.data.meshes.new('Cylinder.004')
me_cylinder_004.from_pydata([(0.0, 1.0, 1.0), (0.5878, 0.809, 1.0), (0.9511, 0.309, 1.0), (0.9511, -0.309, 1.0), (0.5878, -0.809, 1.0), (-8.742e-08, -1.0, 1.0), (-0.5878, -0.809, 1.0), (-0.9511, -0.309, 1.0), (-0.9511, 0.309, 1.0), (-0.5878, 0.809, 1.0), (-4.47e-08, 0.7738, -1.0), (0.0, 1.0, -0.7848), (0.4548, 0.626, -1.0), (0.5878, 0.809, -0.7848), (0.7359, 0.2391, -1.0), (0.9511, 0.309, -0.7848), (0.7359, -0.2391, -1.0), (0.9511, -0.309, -0.7848), (0.4548, -0.626, -1.0), (0.5878, -0.809, -0.7848), (-5.215e-08, -0.7738, -1.0), (-8.742e-08, -1.0, -0.7848), (-0.4548, -0.626, -1.0), (-0.5878, -0.809, -0.7848), (-0.7359, -0.2391, -1.0), (-0.9511, -0.309, -0.7848), (-0.7359, 0.2391, -1.0), (-0.9511, 0.309, -0.7848), (-0.4548, 0.626, -1.0), (-0.5878, 0.809, -0.7848)], [], [(29, 9, 0, 11), (15, 2, 3, 17), (17, 3, 4, 19), (19, 4, 5, 21), (21, 5, 6, 23), (23, 6, 7, 25), (25, 7, 8, 27), (27, 8, 9, 29), (1, 0, 9, 8, 7, 6, 5, 4, 3, 2), (13, 1, 2, 15), (11, 0, 1, 13), (11, 13, 12, 10), (13, 15, 14, 12), (15, 17, 16, 14), (17, 19, 18, 16), (19, 21, 20, 18), (21, 23, 22, 20), (23, 25, 24, 22), (25, 27, 26, 24), (27, 29, 28, 26), (29, 11, 10, 28), (10, 12, 14, 16, 18, 20, 22, 24, 26, 28)])
me_cylinder_004.polygons.foreach_set('material_index', [0, 0, 0, 0, 0, 0, 0, 0, 0, 0, 0, 0, 0, 0, 0, 0, 0, 0, 0, 0, 0, 1])
_uv = me_cylinder_004.uv_layers.new(name='UVMap')
_uv.uv.foreach_set('vector', [0.1, 0.5538, 0.1, 1.0, -7.451e-08, 1.0, -7.451e-08, 0.5538, 0.8, 0.5538, 0.8, 1.0, 0.7, 1.0, 0.7, 0.5538, 0.7, 0.5538, 0.7, 1.0, 0.6, 1.0, 0.6, 0.5538, 0.6, 0.5538, 0.6, 1.0, 0.5, 1.0, 0.5, 0.5538, 0.5, 0.5538, 0.5, 1.0, 0.4, 1.0, 0.4, 0.5538, 0.4, 0.5538, 0.4, 1.0, 0.3, 1.0, 0.3, 0.5538, 0.3, 0.5538, 0.3, 1.0, 0.2, 1.0, 0.2, 0.5538, 0.2, 0.5538, 0.2, 1.0, 0.1, 1.0, 0.1, 0.5538, 0.3911, 0.4442, 0.25, 0.49, 0.1089, 0.4442, 0.02175, 0.3242, 0.02175, 0.1758, 0.1089, 0.05584, 0.25, 0.01, 0.3911, 0.05584, 0.4783, 0.1758, 0.4783, 0.3242, 0.9, 0.5538, 0.9, 1.0, 0.8, 1.0, 0.8, 0.5538, 1.0, 0.5538, 1.0, 1.0, 0.9, 1.0, 0.9, 0.5538, 1.0, 0.5538, 0.9, 0.5538, 0.9113, 0.5, 0.9887, 0.5, 0.9, 0.5538, 0.8, 0.5538, 0.8113, 0.5, 0.8887, 0.5, 0.8, 0.5538, 0.7, 0.5538, 0.7113, 0.5, 0.7887, 0.5, 0.7, 0.5538, 0.6, 0.5538, 0.6113, 0.5, 0.6887, 0.5, 0.6, 0.5538, 0.5, 0.5538, 0.5113, 0.5, 0.5887, 0.5, 0.5, 0.5538, 0.4, 0.5538, 0.4113, 0.5, 0.4887, 0.5, 0.4, 0.5538, 0.3, 0.5538, 0.3113, 0.5, 0.3887, 0.5, 0.3, 0.5538, 0.2, 0.5538, 0.2113, 0.5, 0.2887, 0.5, 0.2, 0.5538, 0.1, 0.5538, 0.1113, 0.5, 0.1887, 0.5, 0.1, 0.5538, -7.451e-08, 0.5538, 0.01131, 0.5, 0.08869, 0.5, 0.75, 0.4357, 0.8592, 0.4002, 0.9266, 0.3074, 0.9266, 0.1926, 0.8592, 0.09976, 0.75, 0.06429, 0.6408, 0.09976, 0.5734, 0.1926, 0.5734, 0.3074, 0.6408, 0.4002])
me_cylinder_004.materials.append(mat_black_004)
me_cylinder_004.materials.append(mat_gray_003)
me_cylinder_004.use_remesh_fix_poles = True
me_cylinder_004.use_remesh_preserve_attributes = False
me_cylinder_004.use_mirror_vertex_groups = False
me_cylinder_004.update()

# ---- objects
ob_light = bpy.data.objects.new('Light', light_light)
ob_camera = bpy.data.objects.new('Camera', cam_camera)
ob_mainbody = bpy.data.objects.new('MainBody', me_cylinder)
ob_wheel = bpy.data.objects.new('Wheel', me_cylinder_001)
ob_wheel_001 = bpy.data.objects.new('Wheel.001', me_cylinder_002)
ob_wheel_002 = bpy.data.objects.new('Wheel.002', me_cylinder_003)
ob_wheel_003 = bpy.data.objects.new('Wheel.003', me_cylinder_004)

# ---- transforms, parenting, visibility, modifiers, constraints
ob_light.location = (4.076, 1.005, 5.904)
ob_light.rotation_euler = (0.6503, 0.05522, 1.866)
ob_light.lock_rotations_4d = False
ob_light.empty_display_type = 'ARROWS'
ob_light.color = (0.0, 0.0, 0.0, 0.0)
ob_light.lineart.crease_threshold = 0.0
ob_camera.location = (7.359, -6.926, 4.958)
ob_camera.rotation_euler = (1.109, 0.0, 0.8149)
ob_camera.lock_rotations_4d = False
ob_camera.empty_display_type = 'ARROWS'
ob_camera.color = (0.0, 0.0, 0.0, 0.0)
ob_camera.display_type = 'WIRE'
ob_camera.lineart.crease_threshold = 0.0
ob_mainbody.location = (0.0, 0.0, 0.0)
ob_mainbody.lineart.crease_threshold = 0.0
ob_wheel.location = (-0.8466, -1.109, -0.8029)
ob_wheel.rotation_euler = (0.0, 1.571, 0.0)
ob_wheel.scale = (0.4013, 0.4156, 0.08697)
ob_wheel.lineart.crease_threshold = 0.0
ob_wheel_001.location = (-0.6891, 1.058, -0.8029)
ob_wheel_001.rotation_euler = (0.0, 1.571, 0.0)
ob_wheel_001.scale = (0.4013, 0.4156, 0.08697)
ob_wheel_001.lineart.crease_threshold = 0.0
ob_wheel_002.location = (0.6805, 1.058, -0.8029)
ob_wheel_002.rotation_euler = (3.142, 1.571, 0.0)
ob_wheel_002.scale = (0.4013, 0.4156, 0.08697)
ob_wheel_002.lineart.crease_threshold = 0.0
ob_wheel_003.location = (0.8577, -1.176, -0.8029)
ob_wheel_003.rotation_euler = (3.142, 1.571, 0.0)
ob_wheel_003.scale = (0.4013, 0.4156, 0.08697)
ob_wheel_003.lineart.crease_threshold = 0.0

# ---- collection membership
col_collection.objects.link(ob_light)
col_collection.objects.link(ob_camera)
col_collection.objects.link(ob_mainbody)
col_collection.objects.link(ob_wheel)
col_collection.objects.link(ob_wheel_001)
col_collection.objects.link(ob_wheel_002)
col_collection.objects.link(ob_wheel_003)

# ---- scene / render settings (as saved in the file)
scene.camera = ob_camera
scene.frame_start = 1; scene.frame_end = 250; scene.frame_set(1)
scene.render.engine = 'BLENDER_EEVEE_NEXT'
scene.cycles.use_denoising = False
scene.cycles.samples = 128
scene.cycles.sampling_pattern = 'TABULATED_SOBOL'
scene.cycles.use_adaptive_sampling = False
scene.cycles.use_light_tree = False
scene.view_settings.view_transform = 'Filmic'
bpy.context.view_layer.update()
